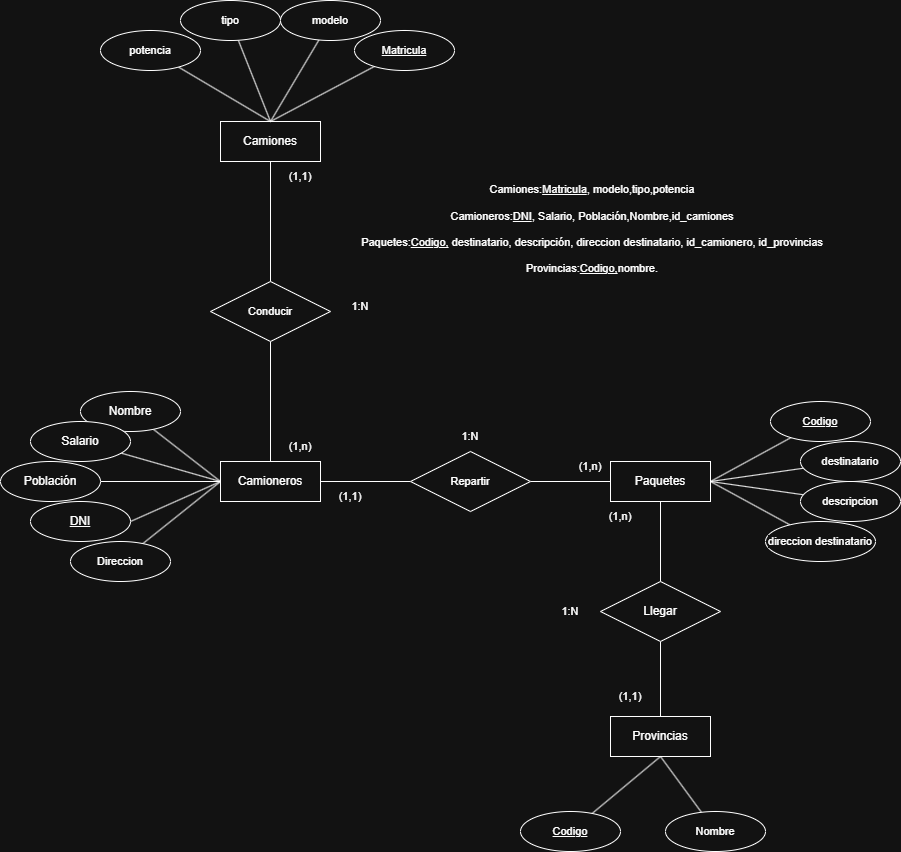

The diagram above was exported from draw.io. Its source (the exported page's mxGraphModel, read from the mxfile embedded in the PNG):
<mxGraphModel dx="2492" dy="1946" grid="1" gridSize="10" guides="1" tooltips="1" connect="1" arrows="1" fold="1" page="1" pageScale="1" pageWidth="827" pageHeight="1169" math="0" shadow="0">
  <root>
    <mxCell id="0" />
    <mxCell id="1" parent="0" />
    <mxCell id="zM_wV8B4pQqWgQI1SYA5-15" style="edgeStyle=none;shape=connector;rounded=0;orthogonalLoop=1;jettySize=auto;html=1;entryX=1;entryY=0.5;entryDx=0;entryDy=0;strokeColor=default;align=center;verticalAlign=middle;fontFamily=Helvetica;fontSize=11;fontColor=default;labelBackgroundColor=default;endArrow=none;" parent="1" source="zM_wV8B4pQqWgQI1SYA5-1" target="zM_wV8B4pQqWgQI1SYA5-13" edge="1">
      <mxGeometry relative="1" as="geometry" />
    </mxCell>
    <mxCell id="zM_wV8B4pQqWgQI1SYA5-1" value="Paquetes" style="whiteSpace=wrap;html=1;align=center;" parent="1" vertex="1">
      <mxGeometry x="570" y="310" width="100" height="40" as="geometry" />
    </mxCell>
    <mxCell id="zM_wV8B4pQqWgQI1SYA5-2" value="Camioneros" style="whiteSpace=wrap;html=1;align=center;" parent="1" vertex="1">
      <mxGeometry x="180" y="310" width="100" height="40" as="geometry" />
    </mxCell>
    <mxCell id="zM_wV8B4pQqWgQI1SYA5-3" value="Camiones" style="whiteSpace=wrap;html=1;align=center;" parent="1" vertex="1">
      <mxGeometry x="180" y="-30" width="100" height="40" as="geometry" />
    </mxCell>
    <mxCell id="zM_wV8B4pQqWgQI1SYA5-12" style="edgeStyle=none;shape=connector;rounded=0;orthogonalLoop=1;jettySize=auto;html=1;entryX=0;entryY=0.5;entryDx=0;entryDy=0;strokeColor=default;align=center;verticalAlign=middle;fontFamily=Helvetica;fontSize=11;fontColor=default;labelBackgroundColor=default;endArrow=none;" parent="1" source="zM_wV8B4pQqWgQI1SYA5-4" target="zM_wV8B4pQqWgQI1SYA5-2" edge="1">
      <mxGeometry relative="1" as="geometry" />
    </mxCell>
    <mxCell id="zM_wV8B4pQqWgQI1SYA5-4" value="Nombre" style="ellipse;whiteSpace=wrap;html=1;align=center;" parent="1" vertex="1">
      <mxGeometry x="40" y="240" width="100" height="40" as="geometry" />
    </mxCell>
    <mxCell id="zM_wV8B4pQqWgQI1SYA5-5" value="DNI" style="ellipse;whiteSpace=wrap;html=1;align=center;fontStyle=4;" parent="1" vertex="1">
      <mxGeometry x="-10" y="350" width="100" height="40" as="geometry" />
    </mxCell>
    <mxCell id="zM_wV8B4pQqWgQI1SYA5-11" style="edgeStyle=none;shape=connector;rounded=0;orthogonalLoop=1;jettySize=auto;html=1;entryX=0;entryY=0.5;entryDx=0;entryDy=0;strokeColor=default;align=center;verticalAlign=middle;fontFamily=Helvetica;fontSize=11;fontColor=default;labelBackgroundColor=default;endArrow=none;" parent="1" source="zM_wV8B4pQqWgQI1SYA5-6" target="zM_wV8B4pQqWgQI1SYA5-2" edge="1">
      <mxGeometry relative="1" as="geometry" />
    </mxCell>
    <mxCell id="zM_wV8B4pQqWgQI1SYA5-6" value="Salario" style="ellipse;whiteSpace=wrap;html=1;align=center;" parent="1" vertex="1">
      <mxGeometry x="-10" y="270" width="100" height="40" as="geometry" />
    </mxCell>
    <mxCell id="zM_wV8B4pQqWgQI1SYA5-10" style="edgeStyle=none;shape=connector;rounded=0;orthogonalLoop=1;jettySize=auto;html=1;entryX=0;entryY=0.5;entryDx=0;entryDy=0;strokeColor=default;align=center;verticalAlign=middle;fontFamily=Helvetica;fontSize=11;fontColor=default;labelBackgroundColor=default;endArrow=none;" parent="1" source="zM_wV8B4pQqWgQI1SYA5-7" target="zM_wV8B4pQqWgQI1SYA5-2" edge="1">
      <mxGeometry relative="1" as="geometry" />
    </mxCell>
    <mxCell id="zM_wV8B4pQqWgQI1SYA5-7" value="Población" style="ellipse;whiteSpace=wrap;html=1;align=center;" parent="1" vertex="1">
      <mxGeometry x="-40" y="310" width="100" height="40" as="geometry" />
    </mxCell>
    <mxCell id="zM_wV8B4pQqWgQI1SYA5-9" value="" style="endArrow=none;html=1;rounded=0;exitX=1;exitY=0.5;exitDx=0;exitDy=0;entryX=0;entryY=0.5;entryDx=0;entryDy=0;" parent="1" source="zM_wV8B4pQqWgQI1SYA5-5" target="zM_wV8B4pQqWgQI1SYA5-2" edge="1">
      <mxGeometry relative="1" as="geometry">
        <mxPoint x="330" y="400" as="sourcePoint" />
        <mxPoint x="490" y="400" as="targetPoint" />
      </mxGeometry>
    </mxCell>
    <mxCell id="zM_wV8B4pQqWgQI1SYA5-16" style="edgeStyle=none;shape=connector;rounded=0;orthogonalLoop=1;jettySize=auto;html=1;entryX=1;entryY=0.5;entryDx=0;entryDy=0;strokeColor=default;align=center;verticalAlign=middle;fontFamily=Helvetica;fontSize=11;fontColor=default;labelBackgroundColor=default;endArrow=none;" parent="1" source="zM_wV8B4pQqWgQI1SYA5-13" target="zM_wV8B4pQqWgQI1SYA5-2" edge="1">
      <mxGeometry relative="1" as="geometry" />
    </mxCell>
    <mxCell id="zM_wV8B4pQqWgQI1SYA5-13" value="Repartir" style="shape=rhombus;perimeter=rhombusPerimeter;whiteSpace=wrap;html=1;align=center;fontFamily=Helvetica;fontSize=11;fontColor=default;labelBackgroundColor=default;" parent="1" vertex="1">
      <mxGeometry x="370" y="300" width="120" height="60" as="geometry" />
    </mxCell>
    <mxCell id="zM_wV8B4pQqWgQI1SYA5-17" style="edgeStyle=none;shape=connector;rounded=0;orthogonalLoop=1;jettySize=auto;html=1;entryX=0.5;entryY=0;entryDx=0;entryDy=0;strokeColor=default;align=center;verticalAlign=middle;fontFamily=Helvetica;fontSize=11;fontColor=default;labelBackgroundColor=default;endArrow=none;" parent="1" source="zM_wV8B4pQqWgQI1SYA5-14" target="zM_wV8B4pQqWgQI1SYA5-2" edge="1">
      <mxGeometry relative="1" as="geometry" />
    </mxCell>
    <mxCell id="zM_wV8B4pQqWgQI1SYA5-18" style="edgeStyle=none;shape=connector;rounded=0;orthogonalLoop=1;jettySize=auto;html=1;entryX=0.5;entryY=1;entryDx=0;entryDy=0;strokeColor=default;align=center;verticalAlign=middle;fontFamily=Helvetica;fontSize=11;fontColor=default;labelBackgroundColor=default;endArrow=none;" parent="1" source="zM_wV8B4pQqWgQI1SYA5-14" target="zM_wV8B4pQqWgQI1SYA5-3" edge="1">
      <mxGeometry relative="1" as="geometry" />
    </mxCell>
    <mxCell id="zM_wV8B4pQqWgQI1SYA5-14" value="Conducir" style="shape=rhombus;perimeter=rhombusPerimeter;whiteSpace=wrap;html=1;align=center;fontFamily=Helvetica;fontSize=11;fontColor=default;labelBackgroundColor=default;" parent="1" vertex="1">
      <mxGeometry x="170" y="130" width="120" height="60" as="geometry" />
    </mxCell>
    <mxCell id="zM_wV8B4pQqWgQI1SYA5-24" style="edgeStyle=none;shape=connector;rounded=0;orthogonalLoop=1;jettySize=auto;html=1;strokeColor=default;align=center;verticalAlign=middle;fontFamily=Helvetica;fontSize=11;fontColor=default;labelBackgroundColor=default;endArrow=none;" parent="1" source="zM_wV8B4pQqWgQI1SYA5-19" edge="1">
      <mxGeometry relative="1" as="geometry">
        <mxPoint x="670" y="330" as="targetPoint" />
      </mxGeometry>
    </mxCell>
    <mxCell id="zM_wV8B4pQqWgQI1SYA5-19" value="descripcion" style="ellipse;whiteSpace=wrap;html=1;align=center;fontFamily=Helvetica;fontSize=11;fontColor=default;labelBackgroundColor=default;" parent="1" vertex="1">
      <mxGeometry x="760" y="330" width="100" height="40" as="geometry" />
    </mxCell>
    <mxCell id="zM_wV8B4pQqWgQI1SYA5-26" style="edgeStyle=none;shape=connector;rounded=0;orthogonalLoop=1;jettySize=auto;html=1;entryX=1;entryY=0.5;entryDx=0;entryDy=0;strokeColor=default;align=center;verticalAlign=middle;fontFamily=Helvetica;fontSize=11;fontColor=default;labelBackgroundColor=default;endArrow=none;" parent="1" source="zM_wV8B4pQqWgQI1SYA5-20" target="zM_wV8B4pQqWgQI1SYA5-1" edge="1">
      <mxGeometry relative="1" as="geometry" />
    </mxCell>
    <mxCell id="zM_wV8B4pQqWgQI1SYA5-20" value="Codigo" style="ellipse;whiteSpace=wrap;html=1;align=center;fontStyle=4;fontFamily=Helvetica;fontSize=11;fontColor=default;labelBackgroundColor=default;" parent="1" vertex="1">
      <mxGeometry x="730" y="250" width="100" height="40" as="geometry" />
    </mxCell>
    <mxCell id="zM_wV8B4pQqWgQI1SYA5-25" style="edgeStyle=none;shape=connector;rounded=0;orthogonalLoop=1;jettySize=auto;html=1;entryX=1;entryY=0.5;entryDx=0;entryDy=0;strokeColor=default;align=center;verticalAlign=middle;fontFamily=Helvetica;fontSize=11;fontColor=default;labelBackgroundColor=default;endArrow=none;" parent="1" source="zM_wV8B4pQqWgQI1SYA5-21" target="zM_wV8B4pQqWgQI1SYA5-1" edge="1">
      <mxGeometry relative="1" as="geometry" />
    </mxCell>
    <mxCell id="zM_wV8B4pQqWgQI1SYA5-21" value="destinatario" style="ellipse;whiteSpace=wrap;html=1;align=center;fontFamily=Helvetica;fontSize=11;fontColor=default;labelBackgroundColor=default;" parent="1" vertex="1">
      <mxGeometry x="760" y="290" width="100" height="40" as="geometry" />
    </mxCell>
    <mxCell id="zM_wV8B4pQqWgQI1SYA5-23" style="edgeStyle=none;shape=connector;rounded=0;orthogonalLoop=1;jettySize=auto;html=1;entryX=1;entryY=0.5;entryDx=0;entryDy=0;strokeColor=default;align=center;verticalAlign=middle;fontFamily=Helvetica;fontSize=11;fontColor=default;labelBackgroundColor=default;endArrow=none;" parent="1" source="zM_wV8B4pQqWgQI1SYA5-22" target="zM_wV8B4pQqWgQI1SYA5-1" edge="1">
      <mxGeometry relative="1" as="geometry" />
    </mxCell>
    <mxCell id="zM_wV8B4pQqWgQI1SYA5-22" value="direccion destinatario" style="ellipse;whiteSpace=wrap;html=1;align=center;fontFamily=Helvetica;fontSize=11;fontColor=default;labelBackgroundColor=default;" parent="1" vertex="1">
      <mxGeometry x="725" y="370" width="110" height="40" as="geometry" />
    </mxCell>
    <mxCell id="zM_wV8B4pQqWgQI1SYA5-27" value="(1,n)" style="text;html=1;whiteSpace=wrap;strokeColor=none;fillColor=none;align=center;verticalAlign=middle;rounded=0;fontFamily=Helvetica;fontSize=11;fontColor=default;labelBackgroundColor=default;" parent="1" vertex="1">
      <mxGeometry x="230" y="280" width="60" height="30" as="geometry" />
    </mxCell>
    <mxCell id="zM_wV8B4pQqWgQI1SYA5-28" value="(1,1)" style="text;html=1;whiteSpace=wrap;strokeColor=none;fillColor=none;align=center;verticalAlign=middle;rounded=0;fontFamily=Helvetica;fontSize=11;fontColor=default;labelBackgroundColor=default;" parent="1" vertex="1">
      <mxGeometry x="280" y="330" width="60" height="30" as="geometry" />
    </mxCell>
    <mxCell id="zM_wV8B4pQqWgQI1SYA5-29" value="(1,n)" style="text;html=1;whiteSpace=wrap;strokeColor=none;fillColor=none;align=center;verticalAlign=middle;rounded=0;fontFamily=Helvetica;fontSize=11;fontColor=default;labelBackgroundColor=default;" parent="1" vertex="1">
      <mxGeometry x="520" y="300" width="60" height="30" as="geometry" />
    </mxCell>
    <mxCell id="zM_wV8B4pQqWgQI1SYA5-30" value="1:N" style="text;html=1;whiteSpace=wrap;strokeColor=none;fillColor=none;align=center;verticalAlign=middle;rounded=0;fontFamily=Helvetica;fontSize=11;fontColor=default;labelBackgroundColor=default;" parent="1" vertex="1">
      <mxGeometry x="400" y="270" width="60" height="30" as="geometry" />
    </mxCell>
    <mxCell id="zM_wV8B4pQqWgQI1SYA5-38" style="edgeStyle=none;shape=connector;rounded=0;orthogonalLoop=1;jettySize=auto;html=1;entryX=0.5;entryY=0;entryDx=0;entryDy=0;strokeColor=default;align=center;verticalAlign=middle;fontFamily=Helvetica;fontSize=11;fontColor=default;labelBackgroundColor=default;endArrow=none;" parent="1" source="zM_wV8B4pQqWgQI1SYA5-31" target="zM_wV8B4pQqWgQI1SYA5-3" edge="1">
      <mxGeometry relative="1" as="geometry" />
    </mxCell>
    <mxCell id="zM_wV8B4pQqWgQI1SYA5-31" value="Matricula" style="ellipse;whiteSpace=wrap;html=1;align=center;fontStyle=4;fontFamily=Helvetica;fontSize=11;fontColor=default;labelBackgroundColor=default;" parent="1" vertex="1">
      <mxGeometry x="314" y="-121" width="100" height="40" as="geometry" />
    </mxCell>
    <mxCell id="zM_wV8B4pQqWgQI1SYA5-37" style="edgeStyle=none;shape=connector;rounded=0;orthogonalLoop=1;jettySize=auto;html=1;entryX=0.5;entryY=0;entryDx=0;entryDy=0;strokeColor=default;align=center;verticalAlign=middle;fontFamily=Helvetica;fontSize=11;fontColor=default;labelBackgroundColor=default;endArrow=none;" parent="1" source="zM_wV8B4pQqWgQI1SYA5-32" target="zM_wV8B4pQqWgQI1SYA5-3" edge="1">
      <mxGeometry relative="1" as="geometry" />
    </mxCell>
    <mxCell id="zM_wV8B4pQqWgQI1SYA5-32" value="modelo" style="ellipse;whiteSpace=wrap;html=1;align=center;fontFamily=Helvetica;fontSize=11;fontColor=default;labelBackgroundColor=default;" parent="1" vertex="1">
      <mxGeometry x="240" y="-151" width="100" height="40" as="geometry" />
    </mxCell>
    <mxCell id="zM_wV8B4pQqWgQI1SYA5-36" style="edgeStyle=none;shape=connector;rounded=0;orthogonalLoop=1;jettySize=auto;html=1;entryX=0.5;entryY=0;entryDx=0;entryDy=0;strokeColor=default;align=center;verticalAlign=middle;fontFamily=Helvetica;fontSize=11;fontColor=default;labelBackgroundColor=default;endArrow=none;" parent="1" source="zM_wV8B4pQqWgQI1SYA5-33" target="zM_wV8B4pQqWgQI1SYA5-3" edge="1">
      <mxGeometry relative="1" as="geometry" />
    </mxCell>
    <mxCell id="zM_wV8B4pQqWgQI1SYA5-33" value="tipo" style="ellipse;whiteSpace=wrap;html=1;align=center;fontFamily=Helvetica;fontSize=11;fontColor=default;labelBackgroundColor=default;" parent="1" vertex="1">
      <mxGeometry x="140" y="-151" width="100" height="40" as="geometry" />
    </mxCell>
    <mxCell id="zM_wV8B4pQqWgQI1SYA5-35" style="edgeStyle=none;shape=connector;rounded=0;orthogonalLoop=1;jettySize=auto;html=1;entryX=0.5;entryY=0;entryDx=0;entryDy=0;strokeColor=default;align=center;verticalAlign=middle;fontFamily=Helvetica;fontSize=11;fontColor=default;labelBackgroundColor=default;endArrow=none;" parent="1" source="zM_wV8B4pQqWgQI1SYA5-34" target="zM_wV8B4pQqWgQI1SYA5-3" edge="1">
      <mxGeometry relative="1" as="geometry" />
    </mxCell>
    <mxCell id="zM_wV8B4pQqWgQI1SYA5-34" value="potencia" style="ellipse;whiteSpace=wrap;html=1;align=center;fontFamily=Helvetica;fontSize=11;fontColor=default;labelBackgroundColor=default;" parent="1" vertex="1">
      <mxGeometry x="60" y="-121" width="100" height="40" as="geometry" />
    </mxCell>
    <mxCell id="zM_wV8B4pQqWgQI1SYA5-39" value="Camiones:&lt;u&gt;Matricula&lt;/u&gt;, modelo,tipo,potencia&lt;div&gt;&lt;br&gt;&lt;/div&gt;&lt;div&gt;Camioneros:&lt;u&gt;DNI&lt;/u&gt;, Salario, Población,Nombre,id_camiones&lt;/div&gt;&lt;div&gt;&lt;u&gt;&lt;br&gt;&lt;/u&gt;&lt;/div&gt;&lt;div&gt;Paquetes:&lt;u&gt;Codigo,&lt;/u&gt;&amp;nbsp;destinatario, descripción, direccion destinatario, id_camionero, id_provincias&lt;/div&gt;&lt;div&gt;&lt;br&gt;&lt;/div&gt;&lt;div&gt;Provincias:&lt;u&gt;Codigo,&lt;/u&gt;nombre.&lt;/div&gt;" style="text;html=1;whiteSpace=wrap;strokeColor=none;fillColor=none;align=center;verticalAlign=middle;rounded=0;fontFamily=Helvetica;fontSize=11;fontColor=default;labelBackgroundColor=default;" parent="1" vertex="1">
      <mxGeometry x="314" y="25" width="476" height="105" as="geometry" />
    </mxCell>
    <mxCell id="zM_wV8B4pQqWgQI1SYA5-40" value="(1,1)" style="text;html=1;whiteSpace=wrap;strokeColor=none;fillColor=none;align=center;verticalAlign=middle;rounded=0;fontFamily=Helvetica;fontSize=11;fontColor=default;labelBackgroundColor=default;" parent="1" vertex="1">
      <mxGeometry x="230" y="10" width="60" height="30" as="geometry" />
    </mxCell>
    <mxCell id="zM_wV8B4pQqWgQI1SYA5-41" value="1:N" style="text;html=1;whiteSpace=wrap;strokeColor=none;fillColor=none;align=center;verticalAlign=middle;rounded=0;fontFamily=Helvetica;fontSize=11;fontColor=default;labelBackgroundColor=default;" parent="1" vertex="1">
      <mxGeometry x="290" y="140" width="60" height="30" as="geometry" />
    </mxCell>
    <mxCell id="mQnoScTMx_C99rrFg32F-1" value="Provincias" style="whiteSpace=wrap;html=1;align=center;" parent="1" vertex="1">
      <mxGeometry x="570" y="565" width="100" height="40" as="geometry" />
    </mxCell>
    <mxCell id="mQnoScTMx_C99rrFg32F-4" style="edgeStyle=none;shape=connector;rounded=0;orthogonalLoop=1;jettySize=auto;html=1;entryX=0.5;entryY=1;entryDx=0;entryDy=0;strokeColor=default;align=center;verticalAlign=middle;fontFamily=Helvetica;fontSize=11;fontColor=default;labelBackgroundColor=default;endArrow=none;" parent="1" source="mQnoScTMx_C99rrFg32F-2" target="zM_wV8B4pQqWgQI1SYA5-1" edge="1">
      <mxGeometry relative="1" as="geometry" />
    </mxCell>
    <mxCell id="mQnoScTMx_C99rrFg32F-5" style="edgeStyle=none;shape=connector;rounded=0;orthogonalLoop=1;jettySize=auto;html=1;entryX=0.5;entryY=0;entryDx=0;entryDy=0;strokeColor=default;align=center;verticalAlign=middle;fontFamily=Helvetica;fontSize=11;fontColor=default;labelBackgroundColor=default;endArrow=none;" parent="1" source="mQnoScTMx_C99rrFg32F-2" target="mQnoScTMx_C99rrFg32F-1" edge="1">
      <mxGeometry relative="1" as="geometry" />
    </mxCell>
    <mxCell id="mQnoScTMx_C99rrFg32F-2" value="Llegar" style="shape=rhombus;perimeter=rhombusPerimeter;whiteSpace=wrap;html=1;align=center;" parent="1" vertex="1">
      <mxGeometry x="560" y="430" width="120" height="60" as="geometry" />
    </mxCell>
    <mxCell id="mQnoScTMx_C99rrFg32F-6" value="(1,n)" style="text;html=1;whiteSpace=wrap;strokeColor=none;fillColor=none;align=center;verticalAlign=middle;rounded=0;fontFamily=Helvetica;fontSize=11;fontColor=default;labelBackgroundColor=default;" parent="1" vertex="1">
      <mxGeometry x="550" y="350" width="60" height="30" as="geometry" />
    </mxCell>
    <mxCell id="mQnoScTMx_C99rrFg32F-7" value="(1,1)" style="text;html=1;whiteSpace=wrap;strokeColor=none;fillColor=none;align=center;verticalAlign=middle;rounded=0;fontFamily=Helvetica;fontSize=11;fontColor=default;labelBackgroundColor=default;" parent="1" vertex="1">
      <mxGeometry x="560" y="530" width="60" height="30" as="geometry" />
    </mxCell>
    <mxCell id="mQnoScTMx_C99rrFg32F-9" style="edgeStyle=none;shape=connector;rounded=0;orthogonalLoop=1;jettySize=auto;html=1;entryX=0.5;entryY=1;entryDx=0;entryDy=0;strokeColor=default;align=center;verticalAlign=middle;fontFamily=Helvetica;fontSize=11;fontColor=default;labelBackgroundColor=default;endArrow=none;" parent="1" source="mQnoScTMx_C99rrFg32F-8" target="mQnoScTMx_C99rrFg32F-1" edge="1">
      <mxGeometry relative="1" as="geometry" />
    </mxCell>
    <mxCell id="mQnoScTMx_C99rrFg32F-8" value="Codigo" style="ellipse;whiteSpace=wrap;html=1;align=center;fontStyle=4;fontFamily=Helvetica;fontSize=11;fontColor=default;labelBackgroundColor=default;" parent="1" vertex="1">
      <mxGeometry x="480" y="660" width="100" height="40" as="geometry" />
    </mxCell>
    <mxCell id="mQnoScTMx_C99rrFg32F-11" style="edgeStyle=none;shape=connector;rounded=0;orthogonalLoop=1;jettySize=auto;html=1;entryX=0.5;entryY=1;entryDx=0;entryDy=0;strokeColor=default;align=center;verticalAlign=middle;fontFamily=Helvetica;fontSize=11;fontColor=default;labelBackgroundColor=default;endArrow=none;" parent="1" source="mQnoScTMx_C99rrFg32F-10" target="mQnoScTMx_C99rrFg32F-1" edge="1">
      <mxGeometry relative="1" as="geometry" />
    </mxCell>
    <mxCell id="mQnoScTMx_C99rrFg32F-10" value="Nombre" style="ellipse;whiteSpace=wrap;html=1;align=center;fontFamily=Helvetica;fontSize=11;fontColor=default;labelBackgroundColor=default;" parent="1" vertex="1">
      <mxGeometry x="625" y="660" width="100" height="40" as="geometry" />
    </mxCell>
    <mxCell id="mQnoScTMx_C99rrFg32F-12" value="1:N" style="text;html=1;whiteSpace=wrap;strokeColor=none;fillColor=none;align=center;verticalAlign=middle;rounded=0;fontFamily=Helvetica;fontSize=11;fontColor=default;labelBackgroundColor=default;" parent="1" vertex="1">
      <mxGeometry x="500" y="445" width="60" height="30" as="geometry" />
    </mxCell>
    <mxCell id="mQnoScTMx_C99rrFg32F-14" style="edgeStyle=none;shape=connector;rounded=0;orthogonalLoop=1;jettySize=auto;html=1;entryX=0;entryY=0.5;entryDx=0;entryDy=0;strokeColor=default;align=center;verticalAlign=middle;fontFamily=Helvetica;fontSize=11;fontColor=default;labelBackgroundColor=default;endArrow=none;" parent="1" source="mQnoScTMx_C99rrFg32F-13" target="zM_wV8B4pQqWgQI1SYA5-2" edge="1">
      <mxGeometry relative="1" as="geometry" />
    </mxCell>
    <mxCell id="mQnoScTMx_C99rrFg32F-13" value="Direccion" style="ellipse;whiteSpace=wrap;html=1;align=center;fontFamily=Helvetica;fontSize=11;fontColor=default;labelBackgroundColor=default;" parent="1" vertex="1">
      <mxGeometry x="30" y="390" width="100" height="40" as="geometry" />
    </mxCell>
  </root>
</mxGraphModel>